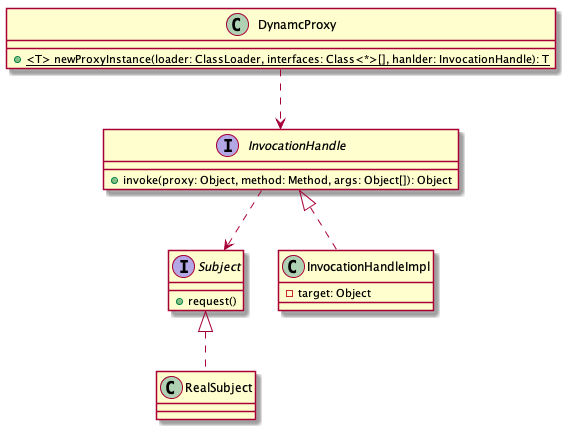

The diagram above was rendered by PlantUML. Its source (embedded in the PNG):
@startuml

Subject <|.. RealSubject

InvocationHandle <|.. InvocationHandleImpl

DynamcProxy ..> InvocationHandle

InvocationHandle ..> Subject

interface Subject {
	+request()
}

class RealSubject

class DynamcProxy {
	+{static} <T> newProxyInstance(loader: ClassLoader, interfaces: Class<*>[], hanlder: InvocationHandle): T
}

interface InvocationHandle {
	+invoke(proxy: Object, method: Method, args: Object[]): Object
}

class InvocationHandleImpl {
	-target: Object
}

@enduml